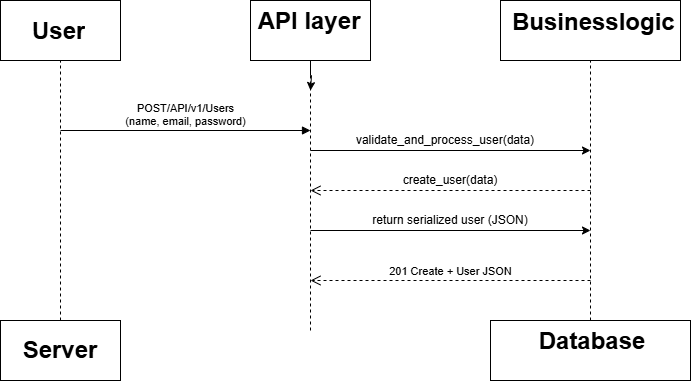

The diagram above was exported from draw.io. Its source (the exported page's mxGraphModel, read from the mxfile embedded in the PNG):
<mxGraphModel dx="1426" dy="811" grid="1" gridSize="10" guides="1" tooltips="1" connect="1" arrows="1" fold="1" page="1" pageScale="1" pageWidth="827" pageHeight="1169" background="light-dark(#FFFFFF,#4E4E00)" math="0" shadow="0">
  <root>
    <mxCell id="0" />
    <mxCell id="1" parent="0" />
    <mxCell id="6QunkKjEENz0VHuhd3Jh-1" value="" style="rounded=0;whiteSpace=wrap;html=1;fillColor=none;" vertex="1" parent="1">
      <mxGeometry x="70" y="60" width="120" height="60" as="geometry" />
    </mxCell>
    <mxCell id="6QunkKjEENz0VHuhd3Jh-2" value="" style="rounded=0;whiteSpace=wrap;html=1;" vertex="1" parent="1">
      <mxGeometry x="70" y="380" width="120" height="60" as="geometry" />
    </mxCell>
    <mxCell id="6QunkKjEENz0VHuhd3Jh-3" value="" style="rounded=0;whiteSpace=wrap;html=1;" vertex="1" parent="1">
      <mxGeometry x="320" y="60" width="120" height="60" as="geometry" />
    </mxCell>
    <mxCell id="6QunkKjEENz0VHuhd3Jh-4" value="&lt;h1 style=&quot;text-align: left; margin-top: 0px;&quot;&gt;&amp;nbsp;Businesslogic&lt;/h1&gt;" style="rounded=0;whiteSpace=wrap;html=1;fillColor=none;" vertex="1" parent="1">
      <mxGeometry x="570" y="60" width="180" height="60" as="geometry" />
    </mxCell>
    <mxCell id="6QunkKjEENz0VHuhd3Jh-20" style="edgeStyle=orthogonalEdgeStyle;rounded=0;orthogonalLoop=1;jettySize=auto;html=1;exitX=0;exitY=0.25;exitDx=0;exitDy=0;" edge="1" parent="1" source="6QunkKjEENz0VHuhd3Jh-5">
      <mxGeometry relative="1" as="geometry">
        <mxPoint x="570" y="395" as="targetPoint" />
      </mxGeometry>
    </mxCell>
    <mxCell id="6QunkKjEENz0VHuhd3Jh-5" value="" style="rounded=0;whiteSpace=wrap;html=1;" vertex="1" parent="1">
      <mxGeometry x="560" y="380" width="200" height="60" as="geometry" />
    </mxCell>
    <mxCell id="6QunkKjEENz0VHuhd3Jh-6" value="" style="endArrow=none;dashed=1;html=1;rounded=0;entryX=0.5;entryY=1;entryDx=0;entryDy=0;exitX=0.5;exitY=0;exitDx=0;exitDy=0;" edge="1" parent="1" source="6QunkKjEENz0VHuhd3Jh-2" target="6QunkKjEENz0VHuhd3Jh-1">
      <mxGeometry width="50" height="50" relative="1" as="geometry">
        <mxPoint x="120" y="280" as="sourcePoint" />
        <mxPoint x="130" y="130" as="targetPoint" />
        <Array as="points" />
      </mxGeometry>
    </mxCell>
    <mxCell id="6QunkKjEENz0VHuhd3Jh-7" value="" style="endArrow=none;dashed=1;html=1;rounded=0;entryX=0.5;entryY=1;entryDx=0;entryDy=0;" edge="1" parent="1" target="6QunkKjEENz0VHuhd3Jh-3">
      <mxGeometry width="50" height="50" relative="1" as="geometry">
        <mxPoint x="380" y="390" as="sourcePoint" />
        <mxPoint x="400" y="250" as="targetPoint" />
      </mxGeometry>
    </mxCell>
    <mxCell id="6QunkKjEENz0VHuhd3Jh-8" value="" style="endArrow=none;dashed=1;html=1;rounded=0;entryX=0.5;entryY=1;entryDx=0;entryDy=0;exitX=0.5;exitY=0;exitDx=0;exitDy=0;" edge="1" parent="1" source="6QunkKjEENz0VHuhd3Jh-5" target="6QunkKjEENz0VHuhd3Jh-4">
      <mxGeometry width="50" height="50" relative="1" as="geometry">
        <mxPoint x="620" y="270" as="sourcePoint" />
        <mxPoint x="670" y="220" as="targetPoint" />
      </mxGeometry>
    </mxCell>
    <mxCell id="6QunkKjEENz0VHuhd3Jh-10" value="" style="endArrow=classic;html=1;rounded=0;" edge="1" parent="1">
      <mxGeometry width="50" height="50" relative="1" as="geometry">
        <mxPoint x="380" y="210" as="sourcePoint" />
        <mxPoint x="660" y="210" as="targetPoint" />
      </mxGeometry>
    </mxCell>
    <mxCell id="6QunkKjEENz0VHuhd3Jh-15" value="&lt;h1 style=&quot;margin-top: 0px;&quot;&gt;&amp;nbsp; &amp;nbsp;User&lt;/h1&gt;" style="text;html=1;whiteSpace=wrap;overflow=hidden;rounded=0;" vertex="1" parent="1">
      <mxGeometry x="80" y="70" width="100" height="40" as="geometry" />
    </mxCell>
    <mxCell id="6QunkKjEENz0VHuhd3Jh-32" style="edgeStyle=orthogonalEdgeStyle;rounded=0;orthogonalLoop=1;jettySize=auto;html=1;" edge="1" parent="1" source="6QunkKjEENz0VHuhd3Jh-16">
      <mxGeometry relative="1" as="geometry">
        <mxPoint x="380" y="150" as="targetPoint" />
        <Array as="points">
          <mxPoint x="380" y="135" />
          <mxPoint x="381" y="135" />
        </Array>
      </mxGeometry>
    </mxCell>
    <mxCell id="6QunkKjEENz0VHuhd3Jh-16" value="&lt;h1 style=&quot;margin-top: 0px;&quot;&gt;&amp;nbsp;API layer&lt;/h1&gt;" style="text;html=1;whiteSpace=wrap;overflow=hidden;rounded=0;fillColor=none;" vertex="1" parent="1">
      <mxGeometry x="320" y="60" width="120" height="60" as="geometry" />
    </mxCell>
    <mxCell id="6QunkKjEENz0VHuhd3Jh-19" value="&lt;h1 style=&quot;margin-top: 0px;&quot;&gt;&amp;nbsp; &amp;nbsp; &amp;nbsp; &amp;nbsp;Database&lt;/h1&gt;" style="text;html=1;whiteSpace=wrap;overflow=hidden;rounded=0;fillColor=none;" vertex="1" parent="1">
      <mxGeometry x="560" y="380" width="200" height="60" as="geometry" />
    </mxCell>
    <mxCell id="6QunkKjEENz0VHuhd3Jh-21" value="validate_and_process_user(data)" style="text;html=1;align=center;verticalAlign=middle;whiteSpace=wrap;rounded=0;" vertex="1" parent="1">
      <mxGeometry x="380" y="190" width="270" height="20" as="geometry" />
    </mxCell>
    <mxCell id="6QunkKjEENz0VHuhd3Jh-22" value="create_user(data)" style="text;html=1;align=center;verticalAlign=middle;whiteSpace=wrap;rounded=0;" vertex="1" parent="1">
      <mxGeometry x="380" y="230" width="280" height="20" as="geometry" />
    </mxCell>
    <mxCell id="6QunkKjEENz0VHuhd3Jh-23" value="" style="html=1;verticalAlign=bottom;endArrow=open;dashed=1;endSize=8;curved=0;rounded=0;" edge="1" parent="1">
      <mxGeometry relative="1" as="geometry">
        <mxPoint x="660" y="250" as="sourcePoint" />
        <mxPoint x="380" y="250" as="targetPoint" />
        <Array as="points">
          <mxPoint x="480" y="250" />
        </Array>
      </mxGeometry>
    </mxCell>
    <mxCell id="6QunkKjEENz0VHuhd3Jh-25" value="" style="endArrow=classic;html=1;rounded=0;" edge="1" parent="1">
      <mxGeometry width="50" height="50" relative="1" as="geometry">
        <mxPoint x="380" y="290" as="sourcePoint" />
        <mxPoint x="660" y="290" as="targetPoint" />
      </mxGeometry>
    </mxCell>
    <mxCell id="6QunkKjEENz0VHuhd3Jh-27" value="return serialized user (JSON)" style="text;html=1;align=center;verticalAlign=middle;whiteSpace=wrap;rounded=0;" vertex="1" parent="1">
      <mxGeometry x="380" y="270" width="280" height="20" as="geometry" />
    </mxCell>
    <mxCell id="6QunkKjEENz0VHuhd3Jh-28" value="201 Create + User JSON" style="html=1;verticalAlign=bottom;endArrow=open;dashed=1;endSize=8;curved=0;rounded=0;" edge="1" parent="1">
      <mxGeometry relative="1" as="geometry">
        <mxPoint x="660" y="340" as="sourcePoint" />
        <mxPoint x="380" y="340" as="targetPoint" />
      </mxGeometry>
    </mxCell>
    <mxCell id="6QunkKjEENz0VHuhd3Jh-29" value="POST/API/v1/Users&lt;div&gt;(name, email, password)&lt;/div&gt;" style="html=1;verticalAlign=bottom;endArrow=block;curved=0;rounded=0;entryX=0;entryY=0;entryDx=0;entryDy=0;" edge="1" parent="1" target="6QunkKjEENz0VHuhd3Jh-21">
      <mxGeometry width="80" relative="1" as="geometry">
        <mxPoint x="130" y="190" as="sourcePoint" />
        <mxPoint x="280" y="190" as="targetPoint" />
      </mxGeometry>
    </mxCell>
    <mxCell id="6QunkKjEENz0VHuhd3Jh-30" value="&lt;h1&gt;Server&lt;/h1&gt;" style="text;html=1;align=center;verticalAlign=middle;whiteSpace=wrap;rounded=0;" vertex="1" parent="1">
      <mxGeometry x="70" y="380" width="120" height="60" as="geometry" />
    </mxCell>
  </root>
</mxGraphModel>